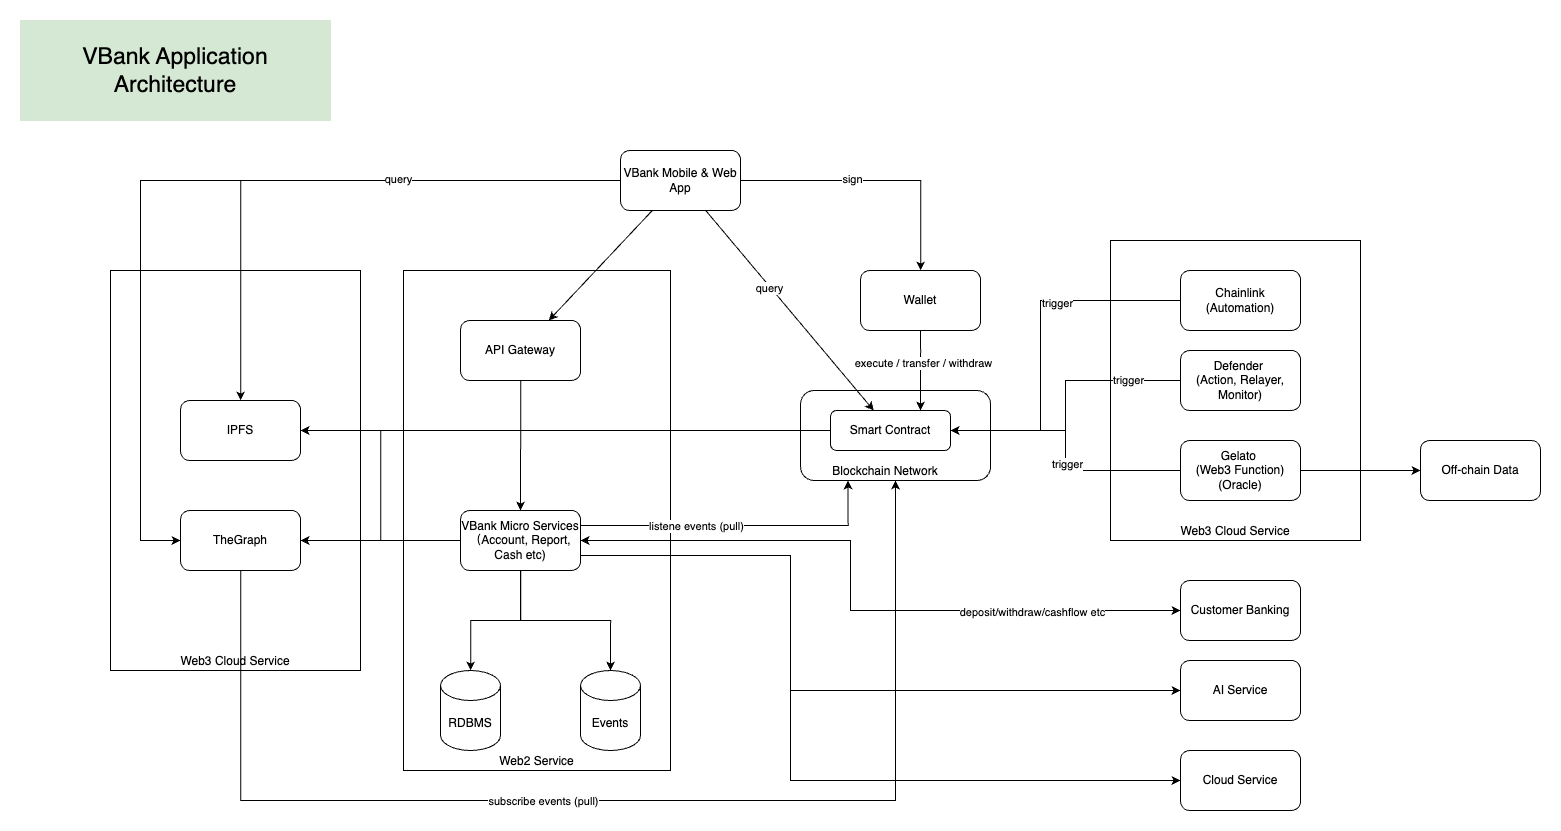

The diagram above was exported from draw.io. Its source (the exported page's mxGraphModel, read from the mxfile embedded in the PNG):
<mxGraphModel dx="1553" dy="1098" grid="1" gridSize="10" guides="1" tooltips="1" connect="1" arrows="1" fold="1" page="1" pageScale="1" pageWidth="1100" pageHeight="850" math="0" shadow="0">
  <root>
    <mxCell id="JkuZd3iGnm0y_knc7nP3-0" />
    <mxCell id="JkuZd3iGnm0y_knc7nP3-1" parent="JkuZd3iGnm0y_knc7nP3-0" />
    <mxCell id="c0hPkTgyPxaAXOU3eOQp-2" value="Web2 Service" style="rounded=0;whiteSpace=wrap;html=1;verticalAlign=bottom;" vertex="1" parent="JkuZd3iGnm0y_knc7nP3-1">
      <mxGeometry x="423" y="270" width="267" height="500" as="geometry" />
    </mxCell>
    <mxCell id="c0hPkTgyPxaAXOU3eOQp-1" value="Web3 Cloud Service" style="rounded=0;whiteSpace=wrap;html=1;verticalAlign=bottom;" vertex="1" parent="JkuZd3iGnm0y_knc7nP3-1">
      <mxGeometry x="130" y="270" width="250" height="400" as="geometry" />
    </mxCell>
    <mxCell id="c0hPkTgyPxaAXOU3eOQp-0" value="Web3 Cloud Service" style="rounded=0;whiteSpace=wrap;html=1;verticalAlign=bottom;" vertex="1" parent="JkuZd3iGnm0y_knc7nP3-1">
      <mxGeometry x="1130" y="240" width="250" height="300" as="geometry" />
    </mxCell>
    <mxCell id="JkuZd3iGnm0y_knc7nP3-2" value="Blockchain Network" style="rounded=1;whiteSpace=wrap;html=1;align=center;spacingRight=20;verticalAlign=bottom;" vertex="1" parent="JkuZd3iGnm0y_knc7nP3-1">
      <mxGeometry x="820.05" y="390" width="190" height="90" as="geometry" />
    </mxCell>
    <mxCell id="JkuZd3iGnm0y_knc7nP3-3" style="rounded=0;orthogonalLoop=1;jettySize=auto;html=1;" edge="1" parent="JkuZd3iGnm0y_knc7nP3-1" source="JkuZd3iGnm0y_knc7nP3-11" target="JkuZd3iGnm0y_knc7nP3-16">
      <mxGeometry relative="1" as="geometry" />
    </mxCell>
    <mxCell id="JkuZd3iGnm0y_knc7nP3-4" style="rounded=0;orthogonalLoop=1;jettySize=auto;html=1;" edge="1" parent="JkuZd3iGnm0y_knc7nP3-1" source="JkuZd3iGnm0y_knc7nP3-11" target="JkuZd3iGnm0y_knc7nP3-18">
      <mxGeometry relative="1" as="geometry" />
    </mxCell>
    <mxCell id="JkuZd3iGnm0y_knc7nP3-5" value="query" style="edgeLabel;html=1;align=center;verticalAlign=middle;resizable=0;points=[];" vertex="1" connectable="0" parent="JkuZd3iGnm0y_knc7nP3-4">
      <mxGeometry x="-0.2365" y="-1" relative="1" as="geometry">
        <mxPoint as="offset" />
      </mxGeometry>
    </mxCell>
    <mxCell id="JkuZd3iGnm0y_knc7nP3-6" style="edgeStyle=orthogonalEdgeStyle;rounded=0;orthogonalLoop=1;jettySize=auto;html=1;" edge="1" parent="JkuZd3iGnm0y_knc7nP3-1" source="JkuZd3iGnm0y_knc7nP3-11" target="JkuZd3iGnm0y_knc7nP3-14">
      <mxGeometry relative="1" as="geometry" />
    </mxCell>
    <mxCell id="JkuZd3iGnm0y_knc7nP3-7" value="sign" style="edgeLabel;html=1;align=center;verticalAlign=middle;resizable=0;points=[];" vertex="1" connectable="0" parent="JkuZd3iGnm0y_knc7nP3-6">
      <mxGeometry x="-0.1778" y="2" relative="1" as="geometry">
        <mxPoint as="offset" />
      </mxGeometry>
    </mxCell>
    <mxCell id="JkuZd3iGnm0y_knc7nP3-8" style="edgeStyle=orthogonalEdgeStyle;rounded=0;orthogonalLoop=1;jettySize=auto;html=1;" edge="1" parent="JkuZd3iGnm0y_knc7nP3-1" source="JkuZd3iGnm0y_knc7nP3-11" target="JkuZd3iGnm0y_knc7nP3-29">
      <mxGeometry relative="1" as="geometry" />
    </mxCell>
    <mxCell id="JkuZd3iGnm0y_knc7nP3-9" style="edgeStyle=orthogonalEdgeStyle;rounded=0;orthogonalLoop=1;jettySize=auto;html=1;entryX=0;entryY=0.5;entryDx=0;entryDy=0;" edge="1" parent="JkuZd3iGnm0y_knc7nP3-1" source="JkuZd3iGnm0y_knc7nP3-11" target="JkuZd3iGnm0y_knc7nP3-32">
      <mxGeometry relative="1" as="geometry">
        <Array as="points">
          <mxPoint x="160" y="180" />
          <mxPoint x="160" y="540" />
        </Array>
      </mxGeometry>
    </mxCell>
    <mxCell id="JkuZd3iGnm0y_knc7nP3-10" value="query" style="edgeLabel;html=1;align=center;verticalAlign=middle;resizable=0;points=[];" vertex="1" connectable="0" parent="JkuZd3iGnm0y_knc7nP3-9">
      <mxGeometry x="-0.4952" y="-2" relative="1" as="geometry">
        <mxPoint as="offset" />
      </mxGeometry>
    </mxCell>
    <mxCell id="JkuZd3iGnm0y_knc7nP3-11" value="VBank Mobile &amp;amp; Web App" style="rounded=1;whiteSpace=wrap;html=1;" vertex="1" parent="JkuZd3iGnm0y_knc7nP3-1">
      <mxGeometry x="640.05" y="150" width="120" height="60" as="geometry" />
    </mxCell>
    <mxCell id="JkuZd3iGnm0y_knc7nP3-12" style="edgeStyle=orthogonalEdgeStyle;rounded=0;orthogonalLoop=1;jettySize=auto;html=1;entryX=0.75;entryY=0;entryDx=0;entryDy=0;exitX=0.5;exitY=1;exitDx=0;exitDy=0;" edge="1" parent="JkuZd3iGnm0y_knc7nP3-1" source="JkuZd3iGnm0y_knc7nP3-14" target="JkuZd3iGnm0y_knc7nP3-18">
      <mxGeometry relative="1" as="geometry">
        <Array as="points">
          <mxPoint x="940.05" y="350" />
          <mxPoint x="940.05" y="350" />
        </Array>
      </mxGeometry>
    </mxCell>
    <mxCell id="JkuZd3iGnm0y_knc7nP3-13" value="execute / transfer / withdraw" style="edgeLabel;html=1;align=center;verticalAlign=middle;resizable=0;points=[];" vertex="1" connectable="0" parent="JkuZd3iGnm0y_knc7nP3-12">
      <mxGeometry x="-0.1921" y="2" relative="1" as="geometry">
        <mxPoint as="offset" />
      </mxGeometry>
    </mxCell>
    <mxCell id="JkuZd3iGnm0y_knc7nP3-14" value="Wallet" style="rounded=1;whiteSpace=wrap;html=1;" vertex="1" parent="JkuZd3iGnm0y_knc7nP3-1">
      <mxGeometry x="880.05" y="270" width="120" height="60" as="geometry" />
    </mxCell>
    <mxCell id="JkuZd3iGnm0y_knc7nP3-15" style="edgeStyle=orthogonalEdgeStyle;rounded=0;orthogonalLoop=1;jettySize=auto;html=1;entryX=0.5;entryY=0;entryDx=0;entryDy=0;" edge="1" parent="JkuZd3iGnm0y_knc7nP3-1" source="JkuZd3iGnm0y_knc7nP3-16" target="JkuZd3iGnm0y_knc7nP3-26">
      <mxGeometry relative="1" as="geometry" />
    </mxCell>
    <mxCell id="JkuZd3iGnm0y_knc7nP3-16" value="API Gateway" style="rounded=1;whiteSpace=wrap;html=1;" vertex="1" parent="JkuZd3iGnm0y_knc7nP3-1">
      <mxGeometry x="480.05" y="320" width="120" height="60" as="geometry" />
    </mxCell>
    <mxCell id="JkuZd3iGnm0y_knc7nP3-17" style="edgeStyle=orthogonalEdgeStyle;rounded=0;orthogonalLoop=1;jettySize=auto;html=1;entryX=1;entryY=0.5;entryDx=0;entryDy=0;" edge="1" parent="JkuZd3iGnm0y_knc7nP3-1" source="JkuZd3iGnm0y_knc7nP3-18" target="JkuZd3iGnm0y_knc7nP3-29">
      <mxGeometry relative="1" as="geometry" />
    </mxCell>
    <mxCell id="JkuZd3iGnm0y_knc7nP3-18" value="Smart Contract" style="rounded=1;whiteSpace=wrap;html=1;" vertex="1" parent="JkuZd3iGnm0y_knc7nP3-1">
      <mxGeometry x="850.05" y="410" width="120" height="40" as="geometry" />
    </mxCell>
    <mxCell id="JkuZd3iGnm0y_knc7nP3-19" style="edgeStyle=orthogonalEdgeStyle;rounded=0;orthogonalLoop=1;jettySize=auto;html=1;entryX=0.25;entryY=1;entryDx=0;entryDy=0;exitX=1;exitY=0.25;exitDx=0;exitDy=0;" edge="1" parent="JkuZd3iGnm0y_knc7nP3-1" source="JkuZd3iGnm0y_knc7nP3-26" target="JkuZd3iGnm0y_knc7nP3-2">
      <mxGeometry relative="1" as="geometry" />
    </mxCell>
    <mxCell id="JkuZd3iGnm0y_knc7nP3-20" value="listene events (pull)" style="edgeLabel;html=1;align=center;verticalAlign=middle;resizable=0;points=[];" vertex="1" connectable="0" parent="JkuZd3iGnm0y_knc7nP3-19">
      <mxGeometry x="-0.261" relative="1" as="geometry">
        <mxPoint as="offset" />
      </mxGeometry>
    </mxCell>
    <mxCell id="JkuZd3iGnm0y_knc7nP3-21" style="edgeStyle=orthogonalEdgeStyle;rounded=0;orthogonalLoop=1;jettySize=auto;html=1;" edge="1" parent="JkuZd3iGnm0y_knc7nP3-1" source="JkuZd3iGnm0y_knc7nP3-26" target="JkuZd3iGnm0y_knc7nP3-32">
      <mxGeometry relative="1" as="geometry" />
    </mxCell>
    <mxCell id="JkuZd3iGnm0y_knc7nP3-22" style="edgeStyle=orthogonalEdgeStyle;rounded=0;orthogonalLoop=1;jettySize=auto;html=1;entryX=1;entryY=0.5;entryDx=0;entryDy=0;" edge="1" parent="JkuZd3iGnm0y_knc7nP3-1" source="JkuZd3iGnm0y_knc7nP3-26" target="JkuZd3iGnm0y_knc7nP3-29">
      <mxGeometry relative="1" as="geometry" />
    </mxCell>
    <mxCell id="JkuZd3iGnm0y_knc7nP3-23" style="edgeStyle=orthogonalEdgeStyle;rounded=0;orthogonalLoop=1;jettySize=auto;html=1;" edge="1" parent="JkuZd3iGnm0y_knc7nP3-1" source="JkuZd3iGnm0y_knc7nP3-26" target="JkuZd3iGnm0y_knc7nP3-28">
      <mxGeometry relative="1" as="geometry" />
    </mxCell>
    <mxCell id="JkuZd3iGnm0y_knc7nP3-24" style="edgeStyle=orthogonalEdgeStyle;rounded=0;orthogonalLoop=1;jettySize=auto;html=1;entryX=0;entryY=0.5;entryDx=0;entryDy=0;exitX=1;exitY=0.5;exitDx=0;exitDy=0;startArrow=classic;startFill=1;" edge="1" parent="JkuZd3iGnm0y_knc7nP3-1" source="JkuZd3iGnm0y_knc7nP3-26" target="JkuZd3iGnm0y_knc7nP3-45">
      <mxGeometry relative="1" as="geometry">
        <Array as="points">
          <mxPoint x="870" y="540" />
          <mxPoint x="870" y="610" />
        </Array>
      </mxGeometry>
    </mxCell>
    <mxCell id="JkuZd3iGnm0y_knc7nP3-25" value="deposit/withdraw/cashflow etc" style="edgeLabel;html=1;align=center;verticalAlign=middle;resizable=0;points=[];" vertex="1" connectable="0" parent="JkuZd3iGnm0y_knc7nP3-24">
      <mxGeometry x="0.5562" y="-1" relative="1" as="geometry">
        <mxPoint as="offset" />
      </mxGeometry>
    </mxCell>
    <mxCell id="hUbt-A2_-qLyvU3_AbdE-1" style="edgeStyle=orthogonalEdgeStyle;rounded=0;orthogonalLoop=1;jettySize=auto;html=1;exitX=1;exitY=0.75;exitDx=0;exitDy=0;entryX=0;entryY=0.5;entryDx=0;entryDy=0;" edge="1" parent="JkuZd3iGnm0y_knc7nP3-1" source="JkuZd3iGnm0y_knc7nP3-26" target="hUbt-A2_-qLyvU3_AbdE-0">
      <mxGeometry relative="1" as="geometry">
        <Array as="points">
          <mxPoint x="810" y="555" />
          <mxPoint x="810" y="690" />
        </Array>
      </mxGeometry>
    </mxCell>
    <mxCell id="hUbt-A2_-qLyvU3_AbdE-3" style="edgeStyle=orthogonalEdgeStyle;rounded=0;orthogonalLoop=1;jettySize=auto;html=1;exitX=1;exitY=0.75;exitDx=0;exitDy=0;entryX=0;entryY=0.5;entryDx=0;entryDy=0;" edge="1" parent="JkuZd3iGnm0y_knc7nP3-1" source="JkuZd3iGnm0y_knc7nP3-26" target="hUbt-A2_-qLyvU3_AbdE-2">
      <mxGeometry relative="1" as="geometry">
        <Array as="points">
          <mxPoint x="810" y="555" />
          <mxPoint x="810" y="780" />
        </Array>
      </mxGeometry>
    </mxCell>
    <mxCell id="JkuZd3iGnm0y_knc7nP3-26" value="VBank Micro Services&lt;br&gt;（Account, Report, Cash etc)" style="rounded=1;whiteSpace=wrap;html=1;" vertex="1" parent="JkuZd3iGnm0y_knc7nP3-1">
      <mxGeometry x="480.05" y="510" width="120" height="60" as="geometry" />
    </mxCell>
    <mxCell id="JkuZd3iGnm0y_knc7nP3-27" value="Events" style="shape=cylinder3;whiteSpace=wrap;html=1;boundedLbl=1;backgroundOutline=1;size=15;" vertex="1" parent="JkuZd3iGnm0y_knc7nP3-1">
      <mxGeometry x="600.05" y="670" width="60" height="80" as="geometry" />
    </mxCell>
    <mxCell id="JkuZd3iGnm0y_knc7nP3-28" value="RDBMS" style="shape=cylinder3;whiteSpace=wrap;html=1;boundedLbl=1;backgroundOutline=1;size=15;" vertex="1" parent="JkuZd3iGnm0y_knc7nP3-1">
      <mxGeometry x="460.05" y="670" width="60" height="80" as="geometry" />
    </mxCell>
    <mxCell id="JkuZd3iGnm0y_knc7nP3-29" value="IPFS" style="rounded=1;whiteSpace=wrap;html=1;" vertex="1" parent="JkuZd3iGnm0y_knc7nP3-1">
      <mxGeometry x="200.05" y="400" width="120" height="60" as="geometry" />
    </mxCell>
    <mxCell id="JkuZd3iGnm0y_knc7nP3-30" style="edgeStyle=orthogonalEdgeStyle;rounded=0;orthogonalLoop=1;jettySize=auto;html=1;" edge="1" parent="JkuZd3iGnm0y_knc7nP3-1" source="JkuZd3iGnm0y_knc7nP3-32" target="JkuZd3iGnm0y_knc7nP3-2">
      <mxGeometry relative="1" as="geometry">
        <Array as="points">
          <mxPoint x="260" y="800" />
          <mxPoint x="915" y="800" />
        </Array>
      </mxGeometry>
    </mxCell>
    <mxCell id="JkuZd3iGnm0y_knc7nP3-31" value="subscribe events (pull)" style="edgeLabel;html=1;align=center;verticalAlign=middle;resizable=0;points=[];" vertex="1" connectable="0" parent="JkuZd3iGnm0y_knc7nP3-30">
      <mxGeometry x="-0.1156" relative="1" as="geometry">
        <mxPoint as="offset" />
      </mxGeometry>
    </mxCell>
    <mxCell id="JkuZd3iGnm0y_knc7nP3-32" value="TheGraph" style="rounded=1;whiteSpace=wrap;html=1;" vertex="1" parent="JkuZd3iGnm0y_knc7nP3-1">
      <mxGeometry x="200.05" y="510" width="120" height="60" as="geometry" />
    </mxCell>
    <mxCell id="JkuZd3iGnm0y_knc7nP3-33" style="edgeStyle=orthogonalEdgeStyle;rounded=0;orthogonalLoop=1;jettySize=auto;html=1;entryX=0.5;entryY=0;entryDx=0;entryDy=0;entryPerimeter=0;exitX=0.5;exitY=1;exitDx=0;exitDy=0;" edge="1" parent="JkuZd3iGnm0y_knc7nP3-1" source="JkuZd3iGnm0y_knc7nP3-26" target="JkuZd3iGnm0y_knc7nP3-27">
      <mxGeometry relative="1" as="geometry" />
    </mxCell>
    <mxCell id="JkuZd3iGnm0y_knc7nP3-34" style="edgeStyle=orthogonalEdgeStyle;rounded=0;orthogonalLoop=1;jettySize=auto;html=1;entryX=1;entryY=0.5;entryDx=0;entryDy=0;" edge="1" parent="JkuZd3iGnm0y_knc7nP3-1" source="JkuZd3iGnm0y_knc7nP3-36" target="JkuZd3iGnm0y_knc7nP3-18">
      <mxGeometry relative="1" as="geometry">
        <Array as="points">
          <mxPoint x="1060" y="300" />
          <mxPoint x="1060" y="430" />
        </Array>
      </mxGeometry>
    </mxCell>
    <mxCell id="JkuZd3iGnm0y_knc7nP3-35" value="trigger" style="edgeLabel;html=1;align=center;verticalAlign=middle;resizable=0;points=[];" vertex="1" connectable="0" parent="JkuZd3iGnm0y_knc7nP3-34">
      <mxGeometry x="-0.312" y="2" relative="1" as="geometry">
        <mxPoint as="offset" />
      </mxGeometry>
    </mxCell>
    <mxCell id="JkuZd3iGnm0y_knc7nP3-36" value="Chainlink (Automation)" style="rounded=1;whiteSpace=wrap;html=1;" vertex="1" parent="JkuZd3iGnm0y_knc7nP3-1">
      <mxGeometry x="1200.05" y="270" width="120" height="60" as="geometry" />
    </mxCell>
    <mxCell id="JkuZd3iGnm0y_knc7nP3-37" style="edgeStyle=orthogonalEdgeStyle;rounded=0;orthogonalLoop=1;jettySize=auto;html=1;" edge="1" parent="JkuZd3iGnm0y_knc7nP3-1" source="JkuZd3iGnm0y_knc7nP3-39" target="JkuZd3iGnm0y_knc7nP3-18">
      <mxGeometry relative="1" as="geometry" />
    </mxCell>
    <mxCell id="JkuZd3iGnm0y_knc7nP3-38" value="trigger" style="edgeLabel;html=1;align=center;verticalAlign=middle;resizable=0;points=[];" vertex="1" connectable="0" parent="JkuZd3iGnm0y_knc7nP3-37">
      <mxGeometry x="-0.6233" y="-1" relative="1" as="geometry">
        <mxPoint as="offset" />
      </mxGeometry>
    </mxCell>
    <mxCell id="JkuZd3iGnm0y_knc7nP3-39" value="Defender&amp;nbsp;&lt;br&gt;(Action, Relayer, Monitor)" style="rounded=1;whiteSpace=wrap;html=1;" vertex="1" parent="JkuZd3iGnm0y_knc7nP3-1">
      <mxGeometry x="1200.05" y="350" width="120" height="60" as="geometry" />
    </mxCell>
    <mxCell id="JkuZd3iGnm0y_knc7nP3-40" style="edgeStyle=orthogonalEdgeStyle;rounded=0;orthogonalLoop=1;jettySize=auto;html=1;entryX=1;entryY=0.5;entryDx=0;entryDy=0;" edge="1" parent="JkuZd3iGnm0y_knc7nP3-1" source="JkuZd3iGnm0y_knc7nP3-43" target="JkuZd3iGnm0y_knc7nP3-18">
      <mxGeometry relative="1" as="geometry" />
    </mxCell>
    <mxCell id="JkuZd3iGnm0y_knc7nP3-41" value="trigger" style="edgeLabel;html=1;align=center;verticalAlign=middle;resizable=0;points=[];" vertex="1" connectable="0" parent="JkuZd3iGnm0y_knc7nP3-40">
      <mxGeometry x="-0.1019" y="-1" relative="1" as="geometry">
        <mxPoint as="offset" />
      </mxGeometry>
    </mxCell>
    <mxCell id="JkuZd3iGnm0y_knc7nP3-42" style="edgeStyle=orthogonalEdgeStyle;rounded=0;orthogonalLoop=1;jettySize=auto;html=1;entryX=0;entryY=0.5;entryDx=0;entryDy=0;" edge="1" parent="JkuZd3iGnm0y_knc7nP3-1" source="JkuZd3iGnm0y_knc7nP3-43" target="JkuZd3iGnm0y_knc7nP3-46">
      <mxGeometry relative="1" as="geometry" />
    </mxCell>
    <mxCell id="JkuZd3iGnm0y_knc7nP3-43" value="Gelato&amp;nbsp;&lt;br&gt;(Web3 Function) (Oracle)" style="rounded=1;whiteSpace=wrap;html=1;" vertex="1" parent="JkuZd3iGnm0y_knc7nP3-1">
      <mxGeometry x="1200.05" y="440" width="120" height="60" as="geometry" />
    </mxCell>
    <mxCell id="JkuZd3iGnm0y_knc7nP3-44" value="VBank Application&lt;br&gt;Architecture" style="text;html=1;strokeColor=#82b366;fillColor=#d5e8d4;align=center;verticalAlign=middle;whiteSpace=wrap;rounded=0;strokeWidth=0;fontSize=23;" vertex="1" parent="JkuZd3iGnm0y_knc7nP3-1">
      <mxGeometry x="40" y="20" width="310" height="100" as="geometry" />
    </mxCell>
    <mxCell id="JkuZd3iGnm0y_knc7nP3-45" value="Customer Banking" style="rounded=1;whiteSpace=wrap;html=1;" vertex="1" parent="JkuZd3iGnm0y_knc7nP3-1">
      <mxGeometry x="1200.05" y="580" width="120" height="60" as="geometry" />
    </mxCell>
    <mxCell id="JkuZd3iGnm0y_knc7nP3-46" value="Off-chain Data" style="rounded=1;whiteSpace=wrap;html=1;" vertex="1" parent="JkuZd3iGnm0y_knc7nP3-1">
      <mxGeometry x="1440" y="440" width="120" height="60" as="geometry" />
    </mxCell>
    <mxCell id="hUbt-A2_-qLyvU3_AbdE-0" value="AI Service" style="rounded=1;whiteSpace=wrap;html=1;" vertex="1" parent="JkuZd3iGnm0y_knc7nP3-1">
      <mxGeometry x="1200.05" y="660" width="120" height="60" as="geometry" />
    </mxCell>
    <mxCell id="hUbt-A2_-qLyvU3_AbdE-2" value="Cloud Service" style="rounded=1;whiteSpace=wrap;html=1;" vertex="1" parent="JkuZd3iGnm0y_knc7nP3-1">
      <mxGeometry x="1200.05" y="750" width="120" height="60" as="geometry" />
    </mxCell>
  </root>
</mxGraphModel>